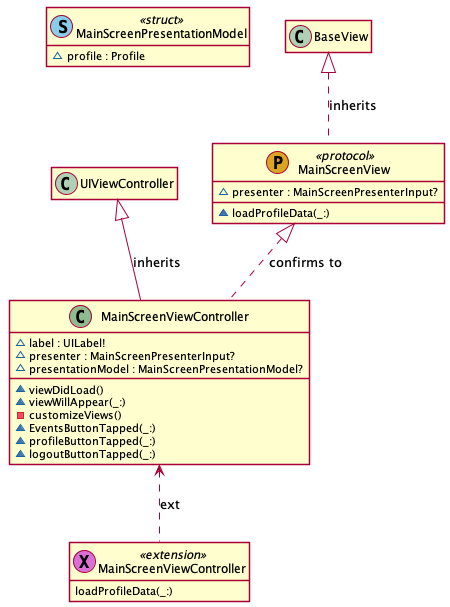

The diagram above was rendered by PlantUML. Its source (embedded in the PNG):
@startuml
' STYLE START
hide empty members
skinparam shadowing false
' STYLE END


class "MainScreenPresentationModel" as MainScreenPresentationModel << (S, SkyBlue) struct >> { 
  ~profile : Profile 
}
class "MainScreenView" as MainScreenView << (P, GoldenRod) protocol >> { 
  ~presenter : MainScreenPresenterInput?
  ~loadProfileData(_:) 
}
class "MainScreenViewController" as MainScreenViewController << (C, DarkSeaGreen) >> { 
  ~label : UILabel!
  ~presenter : MainScreenPresenterInput?
  ~presentationModel : MainScreenPresentationModel?
  ~viewDidLoad()
  ~viewWillAppear(_:)
  -customizeViews()
  ~EventsButtonTapped(_:)
  ~profileButtonTapped(_:)
  ~logoutButtonTapped(_:) 
}
class "MainScreenViewController" as MainScreenViewController0 << (X, Orchid) extension >> { 
  loadProfileData(_:) 
}
BaseView <|.. MainScreenView : inherits
UIViewController <|-- MainScreenViewController : inherits
MainScreenView <|.. MainScreenViewController : confirms to
MainScreenViewController <.. MainScreenViewController0 : ext
@enduml